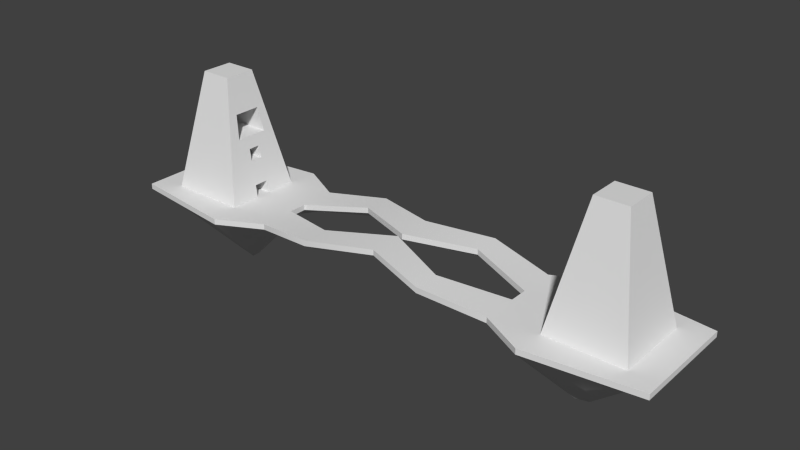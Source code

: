 # Source: level1.blend  (saved by Blender 2.69.0; exported with 4.5.12 LTS)
import bpy
from mathutils import Matrix  # noqa: F401  (used for matrix-valued properties, if any)

bpy.ops.wm.read_factory_settings(use_empty=True)
scene = bpy.context.scene
scene.name = 'Scene'

# ---- collections
col_collection_1 = bpy.data.collections.new('Collection 1'); scene.collection.children.link(col_collection_1)

# ---- world
world_world = bpy.data.worlds.new('World'); scene.world = world_world
world_world.color = (0.05088, 0.05088, 0.05088)
world_world.use_sun_shadow = False
world_world.sun_shadow_jitter_overblur = 0.0
world_world.cycles.sampling_method = 'MANUAL'
world_world.cycles.sample_map_resolution = 256

# ---- meshes
me_cube_004 = bpy.data.meshes.new('Cube.004')
me_cube_004.from_pydata([(65.08, 2.278, 12.86), (65.08, -2.278, 12.86), (78.83, 2.278, 12.86), (78.83, -2.278, 12.86)], [], [(0, 1, 3, 2)])
me_cube_004.polygons.foreach_set('use_smooth', [True] * 1)
_uv = me_cube_004.uv_layers.new(name='UVMap')
_uv.uv.foreach_set('vector', [0.6531, 0.4962, 0.6033, 0.4962, 0.6033, 0.3459, 0.6531, 0.3459])
me_cube_004.use_remesh_preserve_volume = False
me_cube_004.use_remesh_preserve_attributes = False
me_cube_004.use_mirror_vertex_groups = False
me_cube_004.update()
me_cube_003 = bpy.data.meshes.new('Cube.003')
me_cube_003.from_pydata([(66.72, 5.851, 21.43), (66.72, 1.95, 21.43), (66.72, -1.95, 21.43), (66.72, -5.851, 21.43), (81.03, 5.851, 21.43), (81.03, 1.95, 21.43), (81.03, -1.95, 21.43), (81.03, -5.851, 21.43)], [], [(1, 2, 6, 5), (2, 3, 7, 6), (0, 1, 5, 4)])
me_cube_003.polygons.foreach_set('use_smooth', [True] * 3)
_uv = me_cube_003.uv_layers.new(name='UVMap')
_uv.uv.foreach_set('vector', [0.4359, 0.4962, 0.3932, 0.4962, 0.3932, 0.3397, 0.4359, 0.3397, 0.3932, 0.4962, 0.3506, 0.4962, 0.3506, 0.3397, 0.3932, 0.3397, 0.4785, 0.4962, 0.4359, 0.4962, 0.4359, 0.3397, 0.4785, 0.3397])
me_cube_003.use_remesh_preserve_volume = False
me_cube_003.use_remesh_preserve_attributes = False
me_cube_003.use_mirror_vertex_groups = False
me_cube_003.update()
me_cube_002 = bpy.data.meshes.new('Cube.002')
me_cube_002.from_pydata([(62.62, -13.85, -0.0001453), (62.62, 13.85, -0.0001453), (90.32, 13.85, -0.0001453), (90.32, -13.85, -0.0001453), (70.82, -5.652, 42.86), (70.82, 5.652, 42.86), (82.12, 5.652, 42.86), (82.12, -5.652, 42.86), (63.44, -13.03, 4.286), (64.26, -12.21, 8.573), (65.08, -11.39, 12.86), (65.9, -10.57, 17.15), (66.72, -9.752, 21.43), (67.54, -8.932, 25.72), (68.36, -8.112, 30.0), (69.18, -7.292, 34.29), (70.0, -6.472, 38.58), (70.0, 6.472, 38.58), (69.18, 7.292, 34.29), (68.36, 8.112, 30.0), (67.54, 8.932, 25.72), (66.72, 9.752, 21.43), (65.9, 10.57, 17.15), (65.08, 11.39, 12.86), (64.26, 12.21, 8.573), (63.44, 13.03, 4.286), (82.94, 6.472, 38.58), (83.76, 7.292, 34.29), (84.58, 8.112, 30.0), (85.4, 8.932, 25.72), (86.22, 9.752, 21.43), (87.04, 10.57, 17.15), (87.86, 11.39, 12.86), (88.68, 12.21, 8.573), (89.5, 13.03, 4.286), (82.94, -6.472, 38.58), (83.76, -7.292, 34.29), (84.58, -8.112, 30.0), (85.4, -8.932, 25.72), (86.22, -9.752, 21.43), (87.04, -10.57, 17.15), (87.86, -11.39, 12.86), (88.68, -12.21, 8.573), (89.5, -13.03, 4.286), (70.82, -3.391, 42.86), (70.82, -1.13, 42.86), (70.82, 1.13, 42.86), (70.82, 3.391, 42.86), (62.62, 8.311, -0.0001453), (62.62, 2.77, -0.0001453), (62.62, -2.77, -0.0001453), (62.62, -8.311, -0.0001453), (82.12, 3.391, 42.86), (82.12, 1.13, 42.86), (82.12, -1.13, 42.86), (82.12, -3.391, 42.86), (90.32, -8.311, -0.0001453), (90.32, -2.77, -0.0001453), (90.32, 2.77, -0.0001453), (90.32, 8.311, -0.0001453), (70.0, 3.883, 38.58), (70.0, 1.294, 38.58), (70.0, -1.294, 38.58), (70.0, -3.883, 38.58), (69.18, 4.375, 34.29), (69.18, 1.458, 34.29), (69.18, -1.458, 34.29), (69.18, -4.375, 34.29), (68.36, 4.867, 30.0), (68.36, 1.622, 30.0), (68.36, -1.622, 30.0), (68.36, -4.867, 30.0), (67.54, 5.359, 25.72), (82.67, 1.622, 30.0), (82.67, 4.867, 30.0), (67.54, -5.359, 25.72), (66.72, 5.851, 21.43), (66.72, 1.95, 21.43), (66.72, -1.95, 21.43), (66.72, -5.851, 21.43), (65.9, 6.343, 17.15), (65.9, 2.114, 17.15), (65.9, -2.114, 17.15), (65.9, -6.343, 17.15), (65.08, 6.835, 12.86), (65.08, 2.278, 12.86), (65.08, -2.278, 12.86), (65.08, -6.835, 12.86), (64.26, 7.327, 8.573), (64.26, 2.442, 8.573), (64.26, -2.442, 8.573), (64.26, -7.327, 8.573), (63.44, 7.819, 4.286), (63.44, 2.606, 4.286), (63.44, -2.606, 4.286), (63.44, -7.819, 4.286), (82.94, -3.883, 38.58), (82.94, -1.294, 38.58), (82.94, 1.294, 38.58), (82.94, 3.883, 38.58), (83.76, -4.375, 34.29), (83.76, -1.458, 34.29), (83.76, 1.458, 34.29), (83.76, 4.375, 34.29), (84.58, -4.867, 30.0), (84.58, -1.622, 30.0), (84.58, 1.622, 30.0), (84.58, 4.867, 30.0), (85.4, -5.359, 25.72), (85.4, -1.786, 25.72), (85.4, 1.786, 25.72), (85.4, 5.359, 25.72), (86.22, -5.851, 21.43), (86.22, -1.95, 21.43), (86.22, 1.95, 21.43), (86.22, 5.851, 21.43), (87.04, -6.343, 17.15), (87.04, -2.114, 17.15), (87.04, 2.114, 17.15), (87.04, 6.343, 17.15), (87.86, -6.835, 12.86), (87.86, -2.278, 12.86), (87.86, 2.278, 12.86), (87.86, 6.835, 12.86), (88.68, -7.327, 8.573), (88.68, -2.442, 8.573), (88.68, 2.442, 8.573), (88.68, 7.327, 8.573), (89.5, -7.819, 4.286), (89.5, -2.606, 4.286), (89.5, 2.606, 4.286), (89.5, 7.819, 4.286), (82.67, -1.622, 30.0), (82.67, -4.867, 30.0), (81.85, 5.359, 25.72), (81.85, -5.359, 25.72), (81.03, 5.851, 21.43), (81.03, 1.95, 21.43), (81.03, -1.95, 21.43), (81.03, -5.851, 21.43), (79.65, 2.114, 17.15), (79.65, -2.114, 17.15), (78.83, 2.278, 12.86), (78.83, -2.278, 12.86), (80.9, 2.77, -0.0001453), (80.9, -2.77, -0.0001453), (81.72, 2.606, 4.286), (81.72, -2.606, 4.286)], [], [(92, 25, 1, 48), (25, 34, 2, 1), (128, 43, 3, 56), (43, 8, 0, 3), (52, 6, 5, 47), (47, 5, 17, 60), (60, 17, 18, 64), (64, 18, 19, 68), (68, 19, 20, 72), (72, 20, 21, 76), (76, 21, 22, 80), (80, 22, 23, 84), (84, 23, 24, 88), (88, 24, 25, 92), (5, 6, 26, 17), (17, 26, 27, 18), (18, 27, 28, 19), (19, 28, 29, 20), (20, 29, 30, 21), (21, 30, 31, 22), (22, 31, 32, 23), (23, 32, 33, 24), (24, 33, 34, 25), (55, 7, 35, 96), (96, 35, 36, 100), (100, 36, 37, 104), (104, 37, 38, 108), (108, 38, 39, 112), (112, 39, 40, 116), (116, 40, 41, 120), (120, 41, 42, 124), (124, 42, 43, 128), (7, 4, 16, 35), (35, 16, 15, 36), (36, 15, 14, 37), (37, 14, 13, 38), (38, 13, 12, 39), (39, 12, 11, 40), (40, 11, 10, 41), (41, 10, 9, 42), (42, 9, 8, 43), (8, 95, 51, 0), (95, 94, 50, 51), (93, 92, 48, 49), (34, 131, 59, 2), (131, 130, 58, 59), (130, 129, 57, 58), (129, 128, 56, 57), (7, 55, 44, 4), (55, 54, 45, 44), (54, 53, 46, 45), (53, 52, 47, 46), (4, 44, 63, 16), (44, 45, 62, 63), (45, 46, 61, 62), (46, 47, 60, 61), (16, 63, 67, 15), (63, 62, 66, 67), (62, 61, 65, 66), (61, 60, 64, 65), (15, 67, 71, 14), (67, 66, 70, 71), (66, 65, 69, 70), (65, 64, 68, 69), (14, 71, 75, 13), (75, 71, 133, 135), (13, 75, 79, 12), (68, 72, 134, 74), (79, 75, 135, 139), (72, 76, 136, 134), (12, 79, 83, 11), (79, 78, 82, 83), (78, 77, 81, 82), (77, 76, 80, 81), (11, 83, 87, 10), (83, 82, 86, 87), (81, 80, 84, 85), (10, 87, 91, 9), (87, 86, 90, 91), (86, 85, 89, 90), (85, 84, 88, 89), (9, 91, 95, 8), (91, 90, 94, 95), (90, 89, 93, 94), (89, 88, 92, 93), (6, 52, 99, 26), (52, 53, 98, 99), (53, 54, 97, 98), (54, 55, 96, 97), (26, 99, 103, 27), (99, 98, 102, 103), (98, 97, 101, 102), (97, 96, 100, 101), (27, 103, 107, 28), (103, 102, 106, 107), (102, 101, 105, 106), (101, 100, 104, 105), (28, 107, 111, 29), (107, 106, 110, 111), (106, 105, 109, 110), (105, 104, 108, 109), (29, 111, 115, 30), (111, 110, 114, 115), (110, 109, 113, 114), (109, 108, 112, 113), (30, 115, 119, 31), (115, 114, 118, 119), (114, 113, 117, 118), (113, 112, 116, 117), (31, 119, 123, 32), (119, 118, 122, 123), (118, 117, 121, 122), (117, 116, 120, 121), (32, 123, 127, 33), (123, 122, 126, 127), (122, 121, 125, 126), (121, 120, 124, 125), (33, 127, 131, 34), (127, 126, 130, 131), (126, 125, 129, 130), (125, 124, 128, 129), (71, 70, 132, 133), (70, 69, 73, 132), (69, 68, 74, 73), (135, 133, 132, 73, 74, 134, 136, 137, 138, 139), (81, 85, 142, 140), (86, 82, 141, 143), (82, 81, 140, 141), (140, 142, 143, 141), (93, 49, 144, 146), (50, 94, 147, 145), (94, 93, 146, 147), (146, 144, 145, 147)])
me_cube_002.polygons.foreach_set('use_smooth', [True] * 133)
_uv = me_cube_002.uv_layers.new(name='UVMap')
_uv.uv.foreach_set('vector', [0.4165, 0.5445, 0.3596, 0.5445, 0.3506, 0.4968, 0.4112, 0.4968, 0.663, 0.9262, 0.9479, 0.9262, 0.9568, 0.9738, 0.654, 0.9738, 0.284, 0.9261, 0.341, 0.9261, 0.35, 0.9738, 0.2894, 0.9738, 0.9479, 0.06943, 0.663, 0.06943, 0.654, 0.02186, 0.9568, 0.02186, 0.4791, 0.3973, 0.4791, 0.3726, 0.6027, 0.3726, 0.6027, 0.3973, 0.4649, 0.9738, 0.4402, 0.9738, 0.4313, 0.9261, 0.4596, 0.9261, 0.4596, 0.9261, 0.4313, 0.9261, 0.4223, 0.8784, 0.4542, 0.8784, 0.4542, 0.8784, 0.4223, 0.8784, 0.4133, 0.8307, 0.4488, 0.8307, 0.4488, 0.8307, 0.4133, 0.8307, 0.4044, 0.783, 0.4434, 0.783, 0.4434, 0.783, 0.4044, 0.783, 0.3954, 0.7353, 0.438, 0.7353, 0.438, 0.7353, 0.3954, 0.7353, 0.3864, 0.6876, 0.4327, 0.6876, 0.4327, 0.6876, 0.3864, 0.6876, 0.3775, 0.6399, 0.4273, 0.6399, 0.4273, 0.6399, 0.3775, 0.6399, 0.3685, 0.5922, 0.4219, 0.5922, 0.4219, 0.5922, 0.3685, 0.5922, 0.3596, 0.5445, 0.4165, 0.5445, 0.7436, 0.4981, 0.8672, 0.4981, 0.8762, 0.5457, 0.7347, 0.5457, 0.7347, 0.5457, 0.8762, 0.5457, 0.8851, 0.5933, 0.7257, 0.5933, 0.7257, 0.5933, 0.8851, 0.5933, 0.8941, 0.6408, 0.7168, 0.6408, 0.7168, 0.6408, 0.8941, 0.6408, 0.9031, 0.6884, 0.7078, 0.6884, 0.7078, 0.6884, 0.9031, 0.6884, 0.912, 0.736, 0.6988, 0.736, 0.6988, 0.736, 0.912, 0.736, 0.921, 0.7835, 0.6899, 0.7835, 0.6899, 0.7835, 0.921, 0.7835, 0.9299, 0.8311, 0.6809, 0.8311, 0.6809, 0.8311, 0.9299, 0.8311, 0.9389, 0.8787, 0.6719, 0.8787, 0.6719, 0.8787, 0.9389, 0.8787, 0.9479, 0.9262, 0.663, 0.9262, 0.2356, 0.4968, 0.2604, 0.4968, 0.2693, 0.5445, 0.241, 0.5445, 0.241, 0.5445, 0.2693, 0.5445, 0.2783, 0.5922, 0.2464, 0.5922, 0.2464, 0.5922, 0.2783, 0.5922, 0.2872, 0.6399, 0.2518, 0.6399, 0.2518, 0.6399, 0.2872, 0.6399, 0.2962, 0.6876, 0.2572, 0.6876, 0.2572, 0.6876, 0.2962, 0.6876, 0.3052, 0.7353, 0.2625, 0.7353, 0.2625, 0.7353, 0.3052, 0.7353, 0.3141, 0.783, 0.2679, 0.783, 0.2679, 0.783, 0.3141, 0.783, 0.3231, 0.8307, 0.2733, 0.8307, 0.2733, 0.8307, 0.3231, 0.8307, 0.3321, 0.8784, 0.2787, 0.8784, 0.2787, 0.8784, 0.3321, 0.8784, 0.341, 0.9261, 0.284, 0.9261, 0.8672, 0.4975, 0.7436, 0.4975, 0.7347, 0.45, 0.8762, 0.45, 0.8762, 0.45, 0.7347, 0.45, 0.7257, 0.4024, 0.8851, 0.4024, 0.8851, 0.4024, 0.7257, 0.4024, 0.7168, 0.3548, 0.8941, 0.3548, 0.8941, 0.3548, 0.7168, 0.3548, 0.7078, 0.3073, 0.9031, 0.3073, 0.9031, 0.3073, 0.7078, 0.3073, 0.6988, 0.2597, 0.912, 0.2597, 0.912, 0.2597, 0.6988, 0.2597, 0.6899, 0.2121, 0.921, 0.2121, 0.921, 0.2121, 0.6899, 0.2121, 0.6809, 0.1646, 0.9299, 0.1646, 0.9299, 0.1646, 0.6809, 0.1646, 0.6719, 0.117, 0.9389, 0.117, 0.9389, 0.117, 0.6719, 0.117, 0.663, 0.06943, 0.9479, 0.06943, 0.6444, 0.5445, 0.5875, 0.5445, 0.5928, 0.4968, 0.6534, 0.4968, 0.5875, 0.5445, 0.5305, 0.5445, 0.5323, 0.4968, 0.5928, 0.4968, 0.4735, 0.5445, 0.4165, 0.5445, 0.4112, 0.4968, 0.4717, 0.4968, 0.05613, 0.9261, 0.1131, 0.9261, 0.1077, 0.9738, 0.04716, 0.9738, 0.1131, 0.9261, 0.1701, 0.9261, 0.1683, 0.9738, 0.1077, 0.9738, 0.1701, 0.9261, 0.2271, 0.9261, 0.2289, 0.9738, 0.1683, 0.9738, 0.2271, 0.9261, 0.284, 0.9261, 0.2894, 0.9738, 0.2289, 0.9738, 0.4791, 0.4962, 0.4791, 0.4714, 0.6027, 0.4714, 0.6027, 0.4962, 0.4791, 0.4714, 0.4791, 0.4467, 0.6027, 0.4467, 0.6027, 0.4714, 0.4791, 0.4467, 0.4791, 0.422, 0.6027, 0.422, 0.6027, 0.4467, 0.4791, 0.422, 0.4791, 0.3973, 0.6027, 0.3973, 0.6027, 0.422, 0.5638, 0.9738, 0.5391, 0.9738, 0.5444, 0.9261, 0.5727, 0.9261, 0.5391, 0.9738, 0.5144, 0.9738, 0.5161, 0.9261, 0.5444, 0.9261, 0.5144, 0.9738, 0.4896, 0.9738, 0.4879, 0.9261, 0.5161, 0.9261, 0.4896, 0.9738, 0.4649, 0.9738, 0.4596, 0.9261, 0.4879, 0.9261, 0.5727, 0.9261, 0.5444, 0.9261, 0.5498, 0.8784, 0.5817, 0.8784, 0.5444, 0.9261, 0.5161, 0.9261, 0.5179, 0.8784, 0.5498, 0.8784, 0.5161, 0.9261, 0.4879, 0.9261, 0.4861, 0.8784, 0.5179, 0.8784, 0.4879, 0.9261, 0.4596, 0.9261, 0.4542, 0.8784, 0.4861, 0.8784, 0.5817, 0.8784, 0.5498, 0.8784, 0.5552, 0.8307, 0.5907, 0.8307, 0.5498, 0.8784, 0.5179, 0.8784, 0.5197, 0.8307, 0.5552, 0.8307, 0.5179, 0.8784, 0.4861, 0.8784, 0.4843, 0.8307, 0.5197, 0.8307, 0.4861, 0.8784, 0.4542, 0.8784, 0.4488, 0.8307, 0.4843, 0.8307, 0.5907, 0.8307, 0.5552, 0.8307, 0.5606, 0.783, 0.5996, 0.783, 0.2126, 0.3432, 0.2036, 0.3892, 0.04716, 0.3892, 0.05613, 0.3432, 0.5996, 0.783, 0.5606, 0.783, 0.566, 0.7353, 0.6086, 0.7353, 0.3685, 0.3391, 0.3596, 0.2932, 0.516, 0.2932, 0.525, 0.3391, 0.2215, 0.2973, 0.2126, 0.3432, 0.05613, 0.3432, 0.06509, 0.2973, 0.3596, 0.2932, 0.3506, 0.2472, 0.507, 0.2472, 0.516, 0.2932, 0.6086, 0.7353, 0.566, 0.7353, 0.5713, 0.6876, 0.6176, 0.6876, 0.566, 0.7353, 0.5233, 0.7353, 0.5251, 0.6876, 0.5713, 0.6876, 0.5233, 0.7353, 0.4807, 0.7353, 0.4789, 0.6876, 0.5251, 0.6876, 0.4807, 0.7353, 0.438, 0.7353, 0.4327, 0.6876, 0.4789, 0.6876, 0.6176, 0.6876, 0.5713, 0.6876, 0.5767, 0.6399, 0.6265, 0.6399, 0.5713, 0.6876, 0.5251, 0.6876, 0.5269, 0.6399, 0.5767, 0.6399, 0.4789, 0.6876, 0.4327, 0.6876, 0.4273, 0.6399, 0.4771, 0.6399, 0.6265, 0.6399, 0.5767, 0.6399, 0.5821, 0.5922, 0.6355, 0.5922, 0.5767, 0.6399, 0.5269, 0.6399, 0.5287, 0.5922, 0.5821, 0.5922, 0.5269, 0.6399, 0.4771, 0.6399, 0.4753, 0.5922, 0.5287, 0.5922, 0.4771, 0.6399, 0.4273, 0.6399, 0.4219, 0.5922, 0.4753, 0.5922, 0.6355, 0.5922, 0.5821, 0.5922, 0.5875, 0.5445, 0.6444, 0.5445, 0.5821, 0.5922, 0.5287, 0.5922, 0.5305, 0.5445, 0.5875, 0.5445, 0.5287, 0.5922, 0.4753, 0.5922, 0.4735, 0.5445, 0.5305, 0.5445, 0.4753, 0.5922, 0.4219, 0.5922, 0.4165, 0.5445, 0.4735, 0.5445, 0.1368, 0.4968, 0.1615, 0.4968, 0.1561, 0.5445, 0.1278, 0.5445, 0.1615, 0.4968, 0.1862, 0.4968, 0.1844, 0.5445, 0.1561, 0.5445, 0.1862, 0.4968, 0.2109, 0.4968, 0.2127, 0.5445, 0.1844, 0.5445, 0.2109, 0.4968, 0.2356, 0.4968, 0.241, 0.5445, 0.2127, 0.5445, 0.1278, 0.5445, 0.1561, 0.5445, 0.1508, 0.5922, 0.1189, 0.5922, 0.1561, 0.5445, 0.1844, 0.5445, 0.1826, 0.5922, 0.1508, 0.5922, 0.1844, 0.5445, 0.2127, 0.5445, 0.2145, 0.5922, 0.1826, 0.5922, 0.2127, 0.5445, 0.241, 0.5445, 0.2464, 0.5922, 0.2145, 0.5922, 0.1189, 0.5922, 0.1508, 0.5922, 0.1454, 0.6399, 0.1099, 0.6399, 0.1508, 0.5922, 0.1826, 0.5922, 0.1808, 0.6399, 0.1454, 0.6399, 0.1826, 0.5922, 0.2145, 0.5922, 0.2163, 0.6399, 0.1808, 0.6399, 0.2145, 0.5922, 0.2464, 0.5922, 0.2518, 0.6399, 0.2163, 0.6399, 0.1099, 0.6399, 0.1454, 0.6399, 0.14, 0.6876, 0.1009, 0.6876, 0.1454, 0.6399, 0.1808, 0.6399, 0.179, 0.6876, 0.14, 0.6876, 0.1808, 0.6399, 0.2163, 0.6399, 0.2181, 0.6876, 0.179, 0.6876, 0.2163, 0.6399, 0.2518, 0.6399, 0.2572, 0.6876, 0.2181, 0.6876, 0.1009, 0.6876, 0.14, 0.6876, 0.1346, 0.7353, 0.09198, 0.7353, 0.14, 0.6876, 0.179, 0.6876, 0.1773, 0.7353, 0.1346, 0.7353, 0.179, 0.6876, 0.2181, 0.6876, 0.2199, 0.7353, 0.1773, 0.7353, 0.2181, 0.6876, 0.2572, 0.6876, 0.2625, 0.7353, 0.2199, 0.7353, 0.09198, 0.7353, 0.1346, 0.7353, 0.1292, 0.783, 0.08302, 0.783, 0.1346, 0.7353, 0.1773, 0.7353, 0.1755, 0.783, 0.1292, 0.783, 0.1773, 0.7353, 0.2199, 0.7353, 0.2217, 0.783, 0.1755, 0.783, 0.2199, 0.7353, 0.2625, 0.7353, 0.2679, 0.783, 0.2217, 0.783, 0.08302, 0.783, 0.1292, 0.783, 0.1239, 0.8307, 0.07405, 0.8307, 0.1292, 0.783, 0.1755, 0.783, 0.1737, 0.8307, 0.1239, 0.8307, 0.1755, 0.783, 0.2217, 0.783, 0.2235, 0.8307, 0.1737, 0.8307, 0.2217, 0.783, 0.2679, 0.783, 0.2733, 0.8307, 0.2235, 0.8307, 0.07405, 0.8307, 0.1239, 0.8307, 0.1185, 0.8784, 0.06509, 0.8784, 0.1239, 0.8307, 0.1737, 0.8307, 0.1719, 0.8784, 0.1185, 0.8784, 0.1737, 0.8307, 0.2235, 0.8307, 0.2253, 0.8784, 0.1719, 0.8784, 0.2235, 0.8307, 0.2733, 0.8307, 0.2787, 0.8784, 0.2253, 0.8784, 0.06509, 0.8784, 0.1185, 0.8784, 0.1131, 0.9261, 0.05613, 0.9261, 0.1185, 0.8784, 0.1719, 0.8784, 0.1701, 0.9261, 0.1131, 0.9261, 0.1719, 0.8784, 0.2253, 0.8784, 0.2271, 0.9261, 0.1701, 0.9261, 0.2253, 0.8784, 0.2787, 0.8784, 0.284, 0.9261, 0.2271, 0.9261, 0.2036, 0.3898, 0.2036, 0.4252, 0.04716, 0.4252, 0.04716, 0.3898, 0.2036, 0.4252, 0.2036, 0.4607, 0.04716, 0.4607, 0.04716, 0.4252, 0.2036, 0.4607, 0.2036, 0.4962, 0.04716, 0.4962, 0.04716, 0.4607, 0.2274, 0.4485, 0.2328, 0.4008, 0.2683, 0.4008, 0.3038, 0.4008, 0.3392, 0.4008, 0.3446, 0.4485, 0.35, 0.4962, 0.3073, 0.4962, 0.2647, 0.4962, 0.2221, 0.4962, 0.05613, 0.1921, 0.04716, 0.1458, 0.1975, 0.1458, 0.2064, 0.1921, 0.525, 0.1533, 0.516, 0.1997, 0.3657, 0.1997, 0.3747, 0.1533, 0.3573, 0.1459, 0.3573, 0.1921, 0.207, 0.1921, 0.207, 0.1459, 0.2408, 0.4002, 0.239, 0.3525, 0.2888, 0.3525, 0.287, 0.4002, 0.3251, 0.2466, 0.3161, 0.2003, 0.516, 0.2003, 0.525, 0.2466, 0.04716, 0.2391, 0.05613, 0.1927, 0.256, 0.1927, 0.247, 0.2391, 0.247, 0.2397, 0.247, 0.2967, 0.04716, 0.2967, 0.04716, 0.2397, 0.2912, 0.4002, 0.2894, 0.3525, 0.35, 0.3525, 0.3482, 0.4002])
me_cube_002.use_remesh_preserve_volume = False
me_cube_002.use_remesh_preserve_attributes = False
me_cube_002.use_mirror_vertex_groups = False
me_cube_002.update()
me_cube_001 = bpy.data.meshes.new('Cube.001')
me_cube_001.from_pydata([(61.33, 5.962, 0.0), (61.33, -5.962, 0.0), (100.0, 19.49, -2.0), (100.0, -19.49, -2.0), (61.33, -24.14, 0.0), (61.33, 24.14, -2.0), (100.0, 19.49, 0.0), (100.0, -19.49, 0.0), (68.49, 1.547, -26.02), (68.49, -1.547, -26.02), (61.33, -24.14, -2.0), (61.33, 24.14, 0.0), (100.0, 6.497, 0.0), (100.0, -6.497, 0.0), (100.0, -6.497, -2.0), (100.0, 6.497, -2.0), (22.9, -10.66, 1.244), (45.79, 16.07, 0.0), (45.79, 16.07, -2.0), (22.9, -20.13, 1.244), (45.79, -16.07, 0.0), (22.9, -10.66, 3.244), (22.9, -20.13, 3.244), (45.79, -16.07, -2.0), (22.9, 10.66, 1.244), (45.79, -3.294, -2.0), (22.9, 20.13, 3.244), (45.79, 3.294, -2.0), (45.79, -3.294, 0.0), (22.9, 10.66, 3.244), (45.79, 3.294, 0.0), (22.9, 20.13, 1.244), (0.0, 12.95, 4.867), (0.0, 12.95, 2.867), (0.0, -12.95, 4.867), (0.0, -12.95, 2.867), (0.0, -1.005, 2.867), (0.0, 1.005, 2.867), (0.0, -1.005, 4.867), (0.0, 1.005, 4.867), (80.66, 21.81, 0.0), (80.66, -21.81, -2.0), (73.5, -1.616, -24.92), (73.5, 1.616, -24.92), (80.66, 21.81, -2.0), (80.66, -21.81, 0.0), (80.66, -6.23, 0.0), (80.66, 6.23, 0.0), (61.33, -15.05, 0.0), (100.0, -12.99, 0.0), (64.91, -12.84, -14.01), (100.0, -12.99, -2.0), (22.9, -15.39, 3.244), (22.9, -15.39, -1.815), (45.79, -9.682, -5.059), (45.79, -9.682, 0.0), (0.0, -6.978, -0.193), (0.0, -6.978, 4.867), (80.66, -14.02, 0.0), (77.08, -11.72, -13.46), (61.33, 15.05, 0.0), (100.0, 12.99, -2.0), (64.91, 12.84, -14.01), (100.0, 12.99, 0.0), (45.79, 9.682, -5.059), (45.79, 9.682, 0.0), (22.9, 15.39, 3.244), (22.9, 15.39, -1.815), (0.0, 6.978, -0.193), (0.0, 6.978, 4.867), (77.08, 11.72, -13.46), (80.66, 14.02, 0.0)], [], [(62, 5, 44, 70), (40, 6, 2, 44), (49, 7, 3, 51), (11, 40, 44, 5), (70, 44, 2, 61), (46, 47, 0, 1), (58, 46, 1, 48), (71, 40, 11, 60), (63, 12, 15, 61), (12, 13, 14, 15), (59, 42, 14, 51), (42, 43, 15, 14), (45, 4, 10, 41), (25, 27, 8, 9), (54, 25, 9, 50), (26, 17, 18, 31), (4, 20, 23, 10), (64, 18, 5, 62), (17, 11, 5, 18), (67, 31, 18, 64), (60, 11, 17, 65), (55, 28, 21, 52), (28, 25, 16, 21), (53, 16, 25, 54), (20, 22, 19, 23), (25, 28, 30, 27), (48, 1, 28, 55), (56, 36, 16, 53), (1, 0, 30, 28), (30, 29, 24, 27), (65, 17, 26, 66), (22, 34, 35, 19), (68, 33, 31, 67), (66, 26, 32, 69), (32, 26, 31, 33), (21, 16, 36, 38), (52, 21, 38, 57), (29, 39, 37, 24), (13, 12, 47, 46), (49, 13, 46, 58), (63, 6, 40, 71), (50, 9, 42, 59), (9, 8, 43, 42), (7, 45, 41, 3), (13, 49, 51, 14), (45, 58, 48, 4), (41, 59, 51, 3), (23, 54, 50, 10), (20, 55, 52, 22), (19, 53, 54, 23), (4, 48, 55, 20), (35, 56, 53, 19), (22, 52, 57, 34), (7, 49, 58, 45), (10, 50, 59, 41), (8, 62, 70, 43), (43, 70, 61, 15), (47, 71, 60, 0), (6, 63, 61, 2), (27, 64, 62, 8), (24, 67, 64, 27), (0, 60, 65, 30), (30, 65, 66, 29), (37, 68, 67, 24), (29, 66, 69, 39), (12, 63, 71, 47)])
me_cube_001.polygons.foreach_set('use_smooth', [True] * 66)
_uv = me_cube_001.uv_layers.new(name='UVMap')
_uv.uv.foreach_set('vector', [0.5876, 0.1351, 0.5541, 0.0233, 0.7049, 0.03859, 0.6668, 0.1413, 0.3438, 0.4475, 0.4231, 0.4476, 0.4231, 0.4558, 0.3438, 0.4557, 0.5551, 0.4476, 0.5814, 0.4476, 0.5814, 0.4557, 0.5551, 0.4557, 0.2645, 0.4474, 0.3438, 0.4475, 0.3438, 0.4557, 0.2644, 0.4555, 0.6668, 0.1413, 0.7049, 0.03859, 0.852, 0.07557, 0.8456, 0.1258, 0.7633, 0.6978, 0.7632, 0.8117, 0.5864, 0.8092, 0.5865, 0.7002, 0.7633, 0.6266, 0.7633, 0.6978, 0.5865, 0.7002, 0.5865, 0.6171, 0.7631, 0.8829, 0.7631, 0.9542, 0.5863, 0.9753, 0.5864, 0.8922, 0.4496, 0.4477, 0.476, 0.4477, 0.476, 0.4558, 0.4496, 0.4558, 0.476, 0.4477, 0.5287, 0.4477, 0.5287, 0.4558, 0.476, 0.4558, 0.6659, 0.3055, 0.6359, 0.2324, 0.8465, 0.2728, 0.8454, 0.3207, 0.6359, 0.2324, 0.6365, 0.2146, 0.8468, 0.1733, 0.8465, 0.2728, 0.6602, 0.4475, 0.7388, 0.4473, 0.7389, 0.4554, 0.6602, 0.4556, 0.4195, 0.2467, 0.42, 0.1982, 0.6123, 0.2158, 0.6114, 0.2308, 0.4309, 0.3001, 0.4195, 0.2467, 0.6114, 0.2308, 0.5862, 0.3115, 0.09812, 0.4337, 0.193, 0.4472, 0.193, 0.4554, 0.0981, 0.4419, 0.7388, 0.4473, 0.8095, 0.4471, 0.8095, 0.4552, 0.7389, 0.4554, 0.4319, 0.1449, 0.4311, 0.08781, 0.5541, 0.0233, 0.5876, 0.1351, 0.193, 0.4472, 0.2645, 0.4474, 0.2644, 0.4555, 0.193, 0.4554, 0.252, 0.08514, 0.2545, 0.04156, 0.4311, 0.08781, 0.4319, 0.1449, 0.5864, 0.8922, 0.5863, 0.9753, 0.4444, 0.9015, 0.4444, 0.8431, 0.4445, 0.6661, 0.4445, 0.7245, 0.2331, 0.6571, 0.2331, 0.6138, 0.1986, 0.4757, 0.1986, 0.4838, 0.1009, 0.4707, 0.1009, 0.4626, 0.2502, 0.358, 0.2433, 0.3154, 0.4195, 0.2467, 0.4309, 0.3001, 0.8095, 0.4471, 0.9032, 0.4338, 0.9032, 0.4418, 0.8095, 0.4552, 0.1986, 0.4838, 0.1986, 0.4757, 0.2253, 0.4757, 0.2253, 0.4838, 0.5865, 0.6171, 0.5865, 0.7002, 0.4445, 0.7245, 0.4445, 0.6661, 0.0656, 0.3226, 0.05773, 0.2719, 0.2433, 0.3154, 0.2502, 0.358, 0.5865, 0.7002, 0.5864, 0.8092, 0.4444, 0.7847, 0.4445, 0.7245, 0.2253, 0.4757, 0.3229, 0.4626, 0.3229, 0.4707, 0.2253, 0.4838, 0.4444, 0.8431, 0.4444, 0.9015, 0.2329, 0.9385, 0.233, 0.8952, 0.9032, 0.4338, 0.9999, 0.427, 0.9999, 0.435, 0.9032, 0.4418, 0.06721, 0.1184, 0.07216, 0.06789, 0.2545, 0.04156, 0.252, 0.08514, 0.233, 0.8952, 0.2329, 0.9385, 0.02315, 0.8727, 0.02318, 0.8181, 0.0001111, 0.4268, 0.09812, 0.4337, 0.0981, 0.4419, 8.86e-05, 0.435, 0.1009, 0.4626, 0.1009, 0.4707, 8.86e-05, 0.4641, 8.862e-05, 0.456, 0.2331, 0.6138, 0.2331, 0.6571, 0.02322, 0.7452, 0.02324, 0.6906, 0.3229, 0.4626, 0.4237, 0.456, 0.4237, 0.4641, 0.3229, 0.4707, 0.94, 0.6955, 0.94, 0.8143, 0.7632, 0.8117, 0.7633, 0.6978, 0.9401, 0.6361, 0.94, 0.6955, 0.7633, 0.6978, 0.7633, 0.6266, 0.9399, 0.8737, 0.9399, 0.933, 0.7631, 0.9542, 0.7631, 0.8829, 0.5862, 0.3115, 0.6114, 0.2308, 0.6359, 0.2324, 0.6659, 0.3055, 0.6114, 0.2308, 0.6123, 0.2158, 0.6365, 0.2146, 0.6359, 0.2324, 0.5814, 0.4476, 0.6602, 0.4475, 0.6602, 0.4556, 0.5814, 0.4557, 0.5287, 0.4477, 0.5551, 0.4476, 0.5551, 0.4557, 0.5287, 0.4558, 0.7633, 0.5553, 0.7633, 0.6266, 0.5865, 0.6171, 0.5866, 0.534, 0.7039, 0.4088, 0.6659, 0.3055, 0.8454, 0.3207, 0.852, 0.3712, 0.4294, 0.3573, 0.4309, 0.3001, 0.5862, 0.3115, 0.5519, 0.4233, 0.4445, 0.6077, 0.4445, 0.6661, 0.2331, 0.6138, 0.2331, 0.5705, 0.2521, 0.4016, 0.2502, 0.358, 0.4309, 0.3001, 0.4294, 0.3573, 0.5866, 0.534, 0.5865, 0.6171, 0.4445, 0.6661, 0.4445, 0.6077, 0.06999, 0.3733, 0.0656, 0.3226, 0.2502, 0.358, 0.2521, 0.4016, 0.2331, 0.5705, 0.2331, 0.6138, 0.02324, 0.6906, 0.02327, 0.636, 0.9401, 0.5767, 0.9401, 0.6361, 0.7633, 0.6266, 0.7633, 0.5553, 0.5519, 0.4233, 0.5862, 0.3115, 0.6659, 0.3055, 0.7039, 0.4088, 0.6123, 0.2158, 0.5876, 0.1351, 0.6668, 0.1413, 0.6365, 0.2146, 0.6365, 0.2146, 0.6668, 0.1413, 0.8456, 0.1258, 0.8468, 0.1733, 0.7632, 0.8117, 0.7631, 0.8829, 0.5864, 0.8922, 0.5864, 0.8092, 0.4231, 0.4476, 0.4496, 0.4477, 0.4496, 0.4558, 0.4231, 0.4558, 0.42, 0.1982, 0.4319, 0.1449, 0.5876, 0.1351, 0.6123, 0.2158, 0.2447, 0.1277, 0.252, 0.08514, 0.4319, 0.1449, 0.42, 0.1982, 0.5864, 0.8092, 0.5864, 0.8922, 0.4444, 0.8431, 0.4444, 0.7847, 0.4444, 0.7847, 0.4444, 0.8431, 0.233, 0.8952, 0.233, 0.8519, 0.05878, 0.169, 0.06721, 0.1184, 0.252, 0.08514, 0.2447, 0.1277, 0.233, 0.8519, 0.233, 0.8952, 0.02318, 0.8181, 0.02321, 0.7635, 0.94, 0.8143, 0.9399, 0.8737, 0.7631, 0.8829, 0.7632, 0.8117])
me_cube_001.use_remesh_preserve_volume = False
me_cube_001.use_remesh_preserve_attributes = False
me_cube_001.use_mirror_vertex_groups = False
me_cube_001.update()

# ---- objects
ob_building_002 = bpy.data.objects.new('Building.002', me_cube_004)
ob_building_001 = bpy.data.objects.new('Building.001', me_cube_003)
ob_building = bpy.data.objects.new('Building', me_cube_002)
ob_ground = bpy.data.objects.new('Ground', me_cube_001)

# ---- transforms, parenting, visibility, modifiers, constraints
ob_building_002.location = (0.0, 0.0, 0.0)
ob_building_002.lineart.crease_threshold = 0.0
_m = ob_building_002.modifiers.new('Mirror', 'MIRROR')
_m = ob_building_002.modifiers.new('EdgeSplit', 'EDGE_SPLIT')
ob_building_001.location = (0.0, 0.0, 0.0)
ob_building_001.lineart.crease_threshold = 0.0
_m = ob_building_001.modifiers.new('Mirror', 'MIRROR')
_m = ob_building_001.modifiers.new('EdgeSplit', 'EDGE_SPLIT')
ob_building.location = (0.0, 0.0, 0.0)
ob_building.lineart.crease_threshold = 0.0
_m = ob_building.modifiers.new('Mirror', 'MIRROR')
_m = ob_building.modifiers.new('EdgeSplit', 'EDGE_SPLIT')
ob_ground.location = (0.0, 0.0, 0.0)
ob_ground.lineart.crease_threshold = 0.0
_m = ob_ground.modifiers.new('Mirror', 'MIRROR')
_m.use_clip = True
_m = ob_ground.modifiers.new('EdgeSplit', 'EDGE_SPLIT')

# ---- collection membership
col_collection_1.objects.link(ob_building_002)
col_collection_1.objects.link(ob_building_001)
col_collection_1.objects.link(ob_building)
col_collection_1.objects.link(ob_ground)

# ---- scene / render settings (as saved in the file)
scene.frame_start = 1; scene.frame_end = 250; scene.frame_set(1)
scene.render.engine = 'BLENDER_EEVEE_NEXT'
scene.render.image_settings.compression = 90
scene.render.resolution_percentage = 50
scene.render.dither_intensity = 0.0
scene.cycles.use_denoising = False
scene.cycles.samples = 10
scene.cycles.sampling_pattern = 'TABULATED_SOBOL'
scene.cycles.light_sampling_threshold = 0.0
scene.cycles.use_adaptive_sampling = False
scene.cycles.use_light_tree = False
scene.cycles.blur_glossy = 0.0
scene.cycles.volume_bounces = 1
scene.cycles.pixel_filter_type = 'GAUSSIAN'
scene.cycles.sample_clamp_indirect = 0.0
scene.view_settings.view_transform = 'Standard'
bpy.context.view_layer.update()

# ---- added for rendering (the .blend has no active camera and no usable light): camera, sun
cam_auto = bpy.data.cameras.new('AutoCamera')
cam_auto.lens = 50.0
cam_auto.sensor_width = 36.0
cam_auto.clip_end = 3523.04
ob_auto_camera = bpy.data.objects.new('AutoCamera', cam_auto)
scene.collection.objects.link(ob_auto_camera)
ob_auto_camera.location = (200.744, -240.893, 169.019)
ob_auto_camera.rotation_euler = (1.09748, -7.21219e-08, 0.694738)
scene.camera = ob_auto_camera
light_auto_sun = bpy.data.lights.new('AutoSun', 'SUN')
light_auto_sun.energy = 3.0
light_auto_sun.angle = 0.0523599
ob_auto_sun = bpy.data.objects.new('AutoSun', light_auto_sun)
scene.collection.objects.link(ob_auto_sun)
ob_auto_sun.rotation_euler = (0.872665, 0.174533, 0.523599)
bpy.context.view_layer.update()
